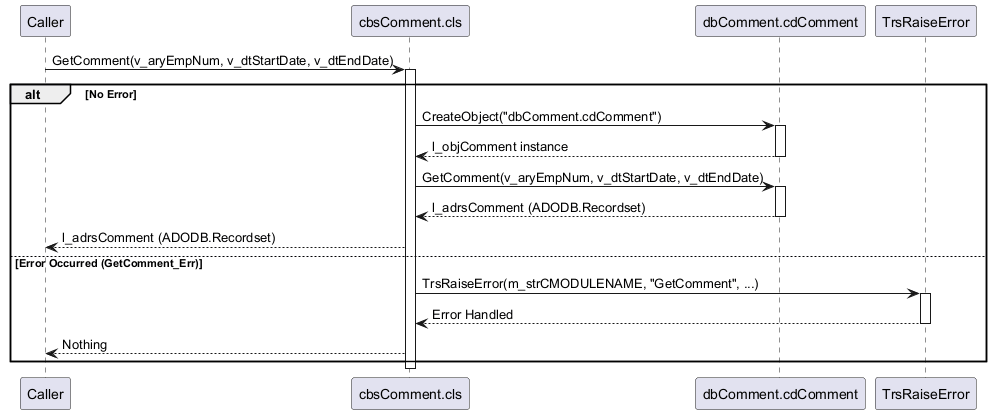

The diagram above was rendered by PlantUML. Its source (embedded in the PNG):
@startuml
participant Caller
participant cbsComment.cls
participant dbComment.cdComment
participant TrsRaiseError
Caller -> cbsComment.cls: GetComment(v_aryEmpNum, v_dtStartDate, v_dtEndDate)
activate cbsComment.cls
alt No Error
  cbsComment.cls -> dbComment.cdComment: CreateObject("dbComment.cdComment")
  activate dbComment.cdComment
  dbComment.cdComment --> cbsComment.cls: l_objComment instance
  deactivate dbComment.cdComment
  cbsComment.cls -> dbComment.cdComment: GetComment(v_aryEmpNum, v_dtStartDate, v_dtEndDate)
  activate dbComment.cdComment
  dbComment.cdComment --> cbsComment.cls: l_adrsComment (ADODB.Recordset)
  deactivate dbComment.cdComment
  cbsComment.cls --> Caller: l_adrsComment (ADODB.Recordset)
else Error Occurred (GetComment_Err)
  cbsComment.cls -> TrsRaiseError: TrsRaiseError(m_strCMODULENAME, "GetComment", ...)
  activate TrsRaiseError
  TrsRaiseError --> cbsComment.cls: Error Handled
  deactivate TrsRaiseError
  cbsComment.cls --> Caller: Nothing
end
deactivate cbsComment.cls
@enduml